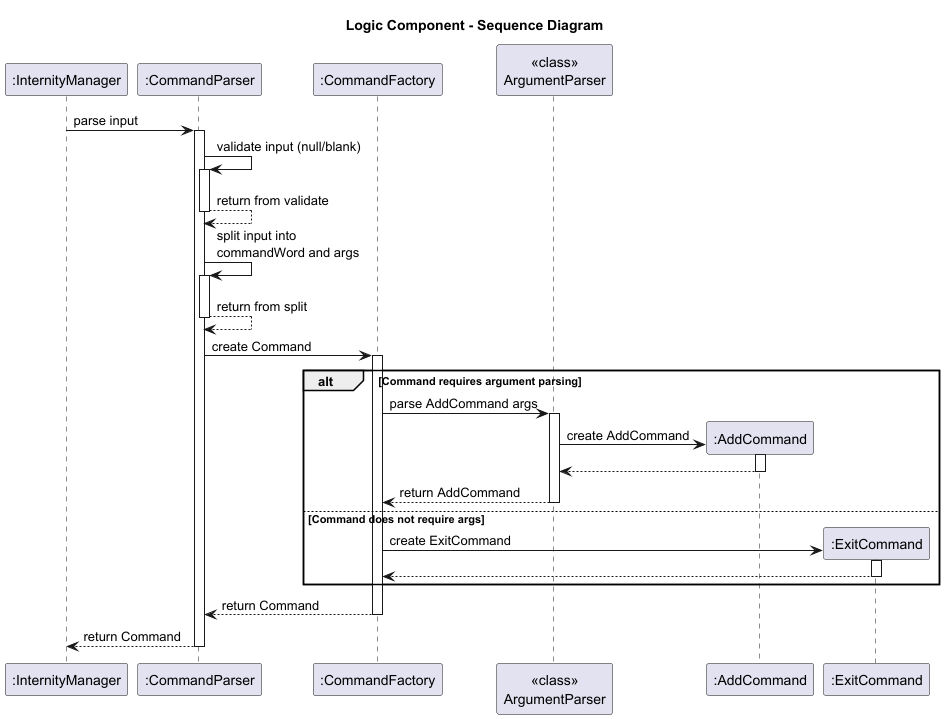

The diagram above was rendered by PlantUML. Its source (embedded in the PNG):
@startuml
title Logic Component - Sequence Diagram

participant ":InternityManager" as IM
participant ":CommandParser" as CP
participant ":CommandFactory" as CF
participant "<<class>>\nArgumentParser" as AP
participant ":AddCommand" as AddC
participant ":ExitCommand" as ExitC

IM -> CP: parse input
activate CP

' --- validate input ---
CP -> CP: validate input (null/blank)
activate CP
CP --> CP: return from validate
deactivate CP

' --- split input ---
CP -> CP: split input into\ncommandWord and args
activate CP
CP --> CP: return from split
deactivate CP

' --- create command via factory ---
CP -> CF: create Command
activate CF

alt Command requires argument parsing
    CF -> AP: parse AddCommand args
    activate AP
    AP -> AddC**: create AddCommand
    activate AddC
    return
    deactivate AddC
    AP --> CF: return AddCommand
    deactivate AP
else Command does not require args
    CF -> ExitC**: create ExitCommand
    activate ExitC
    return
    deactivate ExitC
end

CF --> CP: return Command
deactivate CF

CP --> IM: return Command
deactivate CP

@enduml